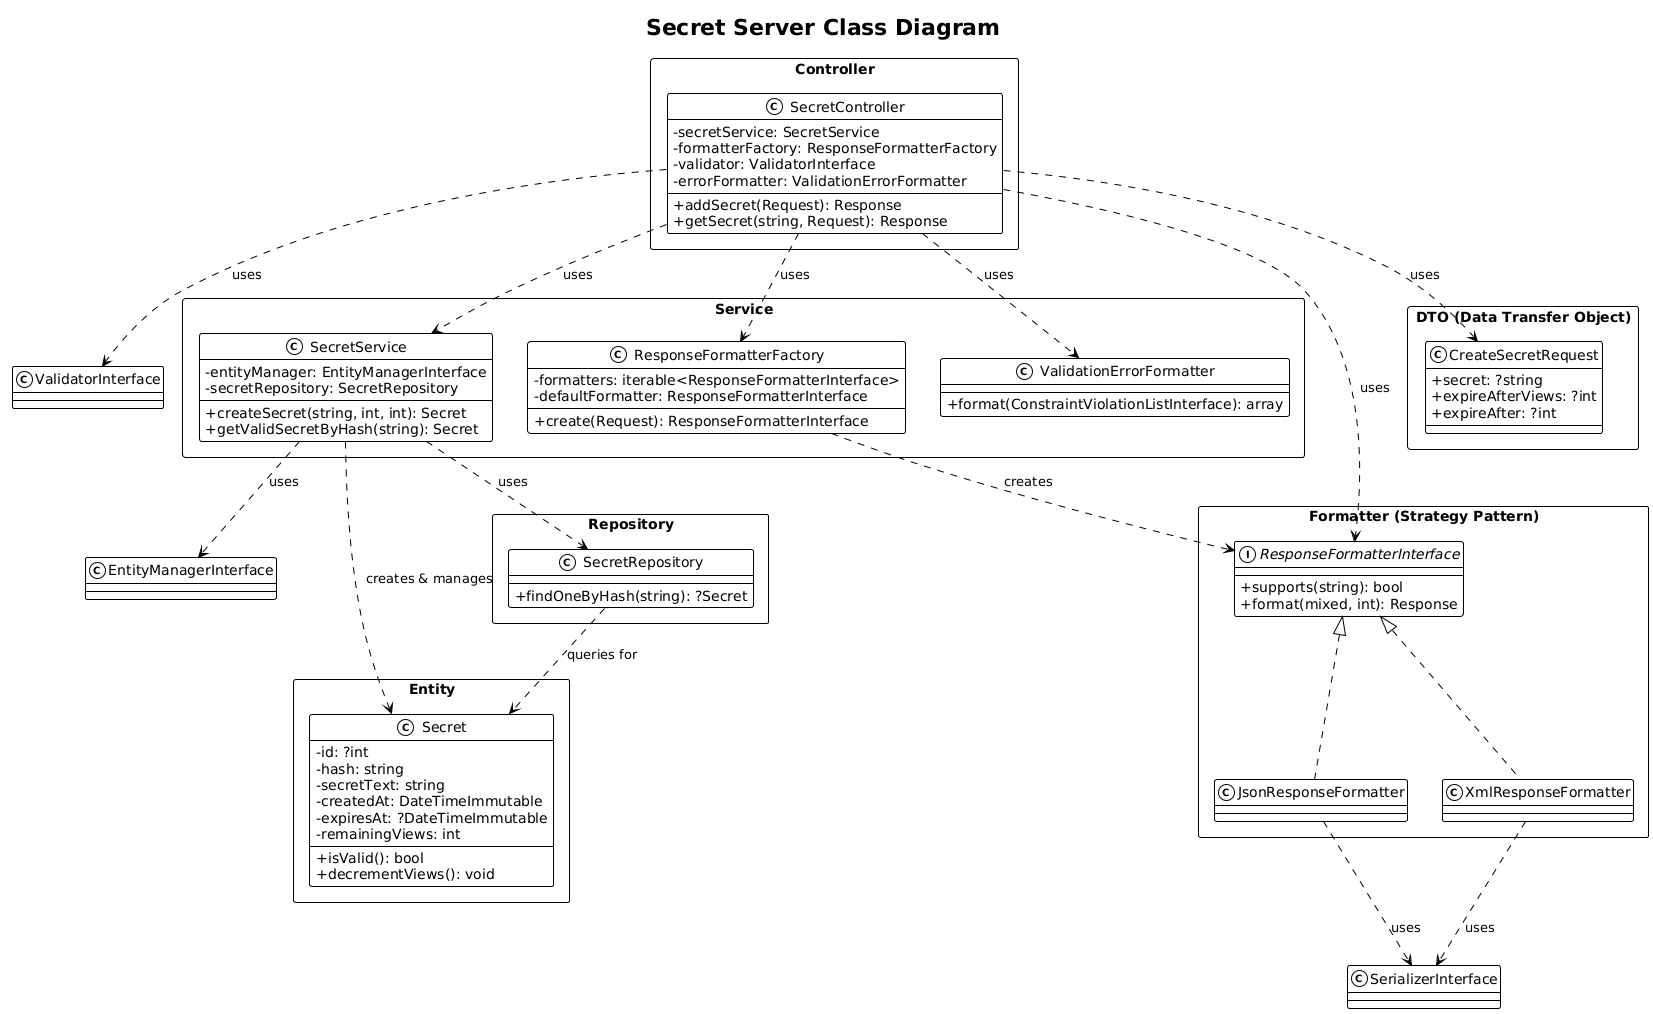

The diagram above was rendered by PlantUML. Its source (embedded in the PNG):
@startuml
!theme mono

title Secret Server Class Diagram

skinparam classAttributeIconSize 0
skinparam packageStyle rect

package "Controller" {
    class SecretController {
        - secretService: SecretService
        - formatterFactory: ResponseFormatterFactory
        - validator: ValidatorInterface
        - errorFormatter: ValidationErrorFormatter
        + addSecret(Request): Response
        + getSecret(string, Request): Response
    }
}

package "Service" {
    class SecretService {
        - entityManager: EntityManagerInterface
        - secretRepository: SecretRepository
        + createSecret(string, int, int): Secret
        + getValidSecretByHash(string): Secret
    }

    class ResponseFormatterFactory {
        - formatters: iterable<ResponseFormatterInterface>
        - defaultFormatter: ResponseFormatterInterface
        + create(Request): ResponseFormatterInterface
    }

    class ValidationErrorFormatter {
        + format(ConstraintViolationListInterface): array
    }
}

package "DTO (Data Transfer Object)" {
    class CreateSecretRequest {
        + secret: ?string
        + expireAfterViews: ?int
        + expireAfter: ?int
    }
}

package "Entity" {
    class Secret {
        - id: ?int
        - hash: string
        - secretText: string
        - createdAt: DateTimeImmutable
        - expiresAt: ?DateTimeImmutable
        - remainingViews: int
        + isValid(): bool
        + decrementViews(): void
    }
}

package "Repository" {
    class SecretRepository {
        + findOneByHash(string): ?Secret
    }
}

package "Formatter (Strategy Pattern)" {
    interface ResponseFormatterInterface {
        + supports(string): bool
        + format(mixed, int): Response
    }

    class JsonResponseFormatter
    class XmlResponseFormatter
}

' --- Relationships ---

' Controller Dependencies
SecretController ..> SecretService : uses
SecretController ..> ResponseFormatterFactory : uses
SecretController ..> ValidationErrorFormatter : uses
SecretController ..> CreateSecretRequest : uses
SecretController ..> "ValidatorInterface" : uses

' Service Dependencies
SecretService ..> "EntityManagerInterface" : uses
SecretService ..> SecretRepository : uses
SecretService ..> Secret : creates & manages

' Repository Dependencies
SecretRepository ..> Secret : queries for

' Formatter Dependencies & Implementations
ResponseFormatterFactory ..> ResponseFormatterInterface : creates
SecretController ..> ResponseFormatterInterface : uses

JsonResponseFormatter .up.|> ResponseFormatterInterface
XmlResponseFormatter .up.|> ResponseFormatterInterface

JsonResponseFormatter ..> "SerializerInterface" : uses
XmlResponseFormatter ..> "SerializerInterface" : uses
@enduml